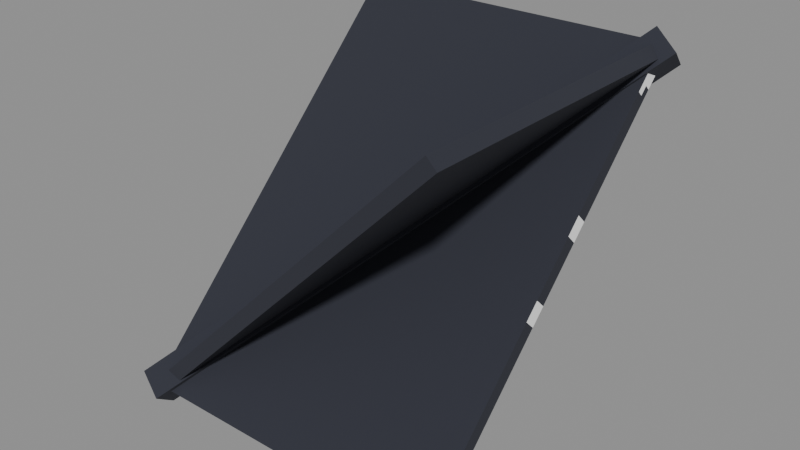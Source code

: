 # Source: Structures_Roofs_Tent_Roof_Corner_Right.blend  (saved by Blender 5.0.119; exported with 4.5.12 LTS)
import bpy
from mathutils import Matrix  # noqa: F401  (used for matrix-valued properties, if any)

bpy.ops.wm.read_factory_settings(use_empty=True)
scene = bpy.context.scene
scene.name = 'Scene'

# ---- collections
col_widgets = bpy.data.collections.new('Widgets'); scene.collection.children.link(col_widgets)
col_widgets.hide_viewport = True

# ---- images (referenced by path relative to the original .blend; pixels are not part of the script)
import os
ASSET_DIR = os.environ.get("B2B_ASSET_DIR", "")  # directory of the original .blend (textures are referenced by path, not embedded)
HERE = os.path.dirname(os.path.abspath(__file__))  # packed textures are extracted next to this script under _unpacked/

def load_image(name, relpath, width, height, colorspace="sRGB"):
    """Load a texture the original file referenced (path relative to the .blend, or extracted next to this script)."""
    p = next((c for c in (os.path.join(HERE, relpath), os.path.join(ASSET_DIR, relpath)) if relpath and os.path.exists(c)), "")
    if p:
        img = bpy.data.images.load(p, check_existing=True)
        img.name = name
    else:  # same state as the original file: an image datablock whose file is absent (Cycles renders it pink)
        img = bpy.data.images.new(name, width, height)
        img.source = "FILE"
        img.filepath = "//" + (relpath or name)
    img.colorspace_settings.name = colorspace
    return img
img_image_0 = load_image('Image_0', '_unpacked/Image_0.2d4b6215.png', 1024, 1024, 'sRGB')

# ---- materials (node trees are filled in below, after node groups)
mat_material_0 = bpy.data.materials.new('Material_0')

# ---- material node trees
mat_material_0.use_nodes = True; mat_material_0.node_tree.nodes.clear()
_N = mat_material_0.node_tree.nodes; _L = mat_material_0.node_tree.links
n0 = _N.new('ShaderNodeBsdfPrincipled'); n0.name = 'Principled BSDF'; n0.location = (10, 300)
n0.inputs[2].default_value = 1.0
n1 = _N.new('ShaderNodeOutputMaterial'); n1.name = 'Material Output'; n1.location = (300, 300)
n2 = _N.new('NodeFrame'); n2.name = 'Frame'; n2.location = (0, 0)
n2.label = 'Alpha Clip'
n2.width = 150
n3 = _N.new('ShaderNodeMath'); n3.name = 'Math'; n3.location = (-340, -20)
n3.operation = 'SUBTRACT'
n3.inputs[0].default_value = 1.0
n4 = _N.new('ShaderNodeMath'); n4.name = 'Math.001'; n4.location = (-540, -20)
n4.operation = 'LESS_THAN'
n4.inputs[1].default_value = 0.05
n5 = _N.new('ShaderNodeTexImage'); n5.name = 'Image Texture'; n5.location = (-840, 210)
n5.label = 'BASE COLOR'
n5.image = img_image_0
n5.interpolation = 'Closest'
n5.extension = 'EXTEND'
n3.parent = n2
n4.parent = n2
_L.new(n0.outputs[0], n1.inputs[0])
_L.new(n3.outputs[0], n0.inputs[4])
_L.new(n4.outputs[0], n3.inputs[1])
_L.new(n5.outputs[0], n0.inputs[0])
_L.new(n5.outputs[1], n4.inputs[0])
n1.is_active_output = True

# ---- meshes
me_mesh_0 = bpy.data.meshes.new('Mesh_0')
me_mesh_0.from_pydata([(-0.9693, 1.0, 2.06), (-1.031, 1.0, 1.999), (1.031, 1.0, 0.06009), (0.9693, 1.0, -0.001786), (-1.031, -1.0, 1.999), (-0.9693, -1.0, 2.06), (0.9693, -1.0, -0.001786), (1.031, -1.0, 0.06009), (-1.031, -1.0, 1.999), (-1.031, 1.0, 1.999), (-0.9693, -1.0, 2.06), (-0.9693, 1.0, 2.06), (1.031, -1.0, 0.06009), (1.031, 1.0, 0.06009), (0.9693, -1.0, -0.001786), (0.9693, 1.0, -0.001786), (-0.9693, -1.0, 2.06), (-0.9693, 1.0, 2.06), (1.031, -1.0, 0.06009), (1.031, 1.0, 0.06009), (-1.031, 1.0, 1.999), (-1.031, -1.0, 1.999), (0.9693, 1.0, -0.001786), (0.9693, -1.0, -0.001786), (-1.0, -0.9693, 2.06), (-1.0, -1.031, 1.999), (-1.0, 1.031, 0.06009), (-1.0, 0.9693, -0.001786), (1.0, -1.031, 1.999), (1.0, -0.9693, 2.06), (1.0, 0.9693, -0.001786), (1.0, 1.031, 0.06009), (1.0, -1.031, 1.999), (-1.0, -1.031, 1.999), (1.0, -0.9693, 2.06), (-1.0, -0.9693, 2.06), (1.0, 1.031, 0.06009), (-1.0, 1.031, 0.06009), (1.0, 0.9693, -0.001786), (-1.0, 0.9693, -0.001786), (1.0, -0.9693, 2.06), (-1.0, -0.9693, 2.06), (1.0, 1.031, 0.06009), (-1.0, 1.031, 0.06009), (-1.0, -1.031, 1.999), (1.0, -1.031, 1.999), (-1.0, 0.9693, -0.001786), (1.0, 0.9693, -0.001786), (-1.106, -0.9186, 2.036), (-0.9575, -0.9623, 2.142), (-1.07, -1.065, 1.925), (-0.9213, -1.109, 2.03), (1.07, 1.065, 0.1342), (0.9213, 1.109, 0.02835), (1.106, 0.9186, 0.02285), (0.9575, 0.9623, -0.08297), (1.07, 1.065, 0.1342), (-0.9575, -0.9623, 2.142), (0.9213, 1.109, 0.02835), (-1.106, -0.9186, 2.036), (0.9575, 0.9623, -0.08297), (-1.07, -1.065, 1.925), (1.106, 0.9186, 0.02285), (-0.9213, -1.109, 2.03), (0.9213, 1.109, 0.02835), (-1.106, -0.9186, 2.036), (0.9575, 0.9623, -0.08297), (-1.07, -1.065, 1.925), (-0.9575, -0.9623, 2.142), (1.07, 1.065, 0.1342), (-0.9213, -1.109, 2.03), (1.106, 0.9186, 0.02285)], [], [(0, 2, 1), (2, 3, 1), (4, 6, 5), (6, 7, 5), (8, 10, 9), (10, 11, 9), (12, 14, 13), (14, 15, 13), (16, 18, 17), (18, 19, 17), (20, 22, 21), (22, 23, 21), (24, 26, 25), (26, 27, 25), (28, 30, 29), (30, 31, 29), (32, 34, 33), (34, 35, 33), (36, 38, 37), (38, 39, 37), (40, 42, 41), (42, 43, 41), (44, 46, 45), (46, 47, 45), (48, 50, 49), (50, 51, 49), (52, 54, 53), (54, 55, 53), (56, 58, 57), (58, 59, 57), (60, 62, 61), (62, 63, 61), (64, 66, 65), (66, 67, 65), (68, 70, 69), (70, 71, 69)])
me_mesh_0.polygons.foreach_set('use_smooth', [0, 0, 0, 0, 0, 0, 0, 0, 0, 0, 0, 0, 0, 0, 0, 0, 0, 0, 0, 0, 0, 0, 0, 0, 0, 0, 0, 0, 0, 0, 0, 0, 0, 1, 1, 0])
_uv = me_mesh_0.uv_layers.new(name='UVMap')
_uv.uv.foreach_set('vector', [0.0, 1.0, 0.0, 1.0, 0.0, 1.0, 0.0, 1.0, 0.0, 1.0, 0.0, 1.0, 0.0332, 0.9551, 0.0332, 1.0, 0.03125, 0.9551, 0.0332, 1.0, 0.03125, 1.0, 0.03125, 0.9551, 0.0, 1.0, 0.0, 1.0, 0.0, 1.0, 0.0, 1.0, 0.0, 1.0, 0.0, 1.0, 0.0332, 1.0, 0.03125, 1.0, 0.0332, 0.9688, 0.03125, 1.0, 0.03125, 0.9688, 0.0332, 0.9688, 0.125, 1.0, 0.125, 0.9551, 0.09375, 1.0, 0.125, 0.9551, 0.09375, 0.9551, 0.09375, 1.0, 0.09375, 1.0, 0.09375, 0.9551, 0.125, 1.0, 0.09375, 0.9551, 0.125, 0.9551, 0.125, 1.0, 0.0332, 0.9551, 0.0332, 1.0, 0.03125, 0.9551, 0.0332, 1.0, 0.03125, 1.0, 0.03125, 0.9551, 0.0, 1.0, 0.0, 1.0, 0.0, 1.0, 0.0, 1.0, 0.0, 1.0, 0.0, 1.0, 0.0, 1.0, 0.0, 1.0, 0.0, 1.0, 0.0, 1.0, 0.0, 1.0, 0.0, 1.0, 0.0332, 1.0, 0.03125, 1.0, 0.0332, 0.9688, 0.03125, 1.0, 0.03125, 0.9688, 0.0332, 0.9688, 0.09375, 1.0, 0.09375, 0.9551, 0.125, 1.0, 0.09375, 0.9551, 0.125, 0.9551, 0.125, 1.0, 0.125, 1.0, 0.125, 0.9551, 0.09375, 1.0, 0.125, 0.9551, 0.09375, 0.9551, 0.09375, 1.0, 0.05469, 0.9404, 0.05469, 0.9375, 0.05762, 0.9404, 0.05469, 0.9375, 0.05762, 0.9375, 0.05762, 0.9404, 0.05469, 0.9404, 0.05469, 0.9375, 0.05762, 0.9404, 0.05469, 0.9375, 0.05762, 0.9375, 0.05762, 0.9404, 0.0, 0.9404, 0.0, 0.9375, 0.05469, 0.9404, 0.0, 0.9375, 0.05469, 0.9375, 0.05469, 0.9404, 0.0, 0.9404, 0.0, 0.9375, 0.05469, 0.9404, 0.0, 0.9375, 0.05469, 0.9375, 0.05469, 0.9404, 0.0, 0.9404, 0.0, 0.9375, 0.05469, 0.9404, 0.0, 0.9375, 0.05469, 0.9375, 0.05469, 0.9404, 0.0, 0.9404, 0.0, 0.9375, 0.05469, 0.9404, 0.0, 0.9375, 0.05469, 0.9375, 0.05469, 0.9404])
me_mesh_0.materials.append(mat_material_0)
me_mesh_0.update()
me_mesh_0.normals_split_custom_set([tuple(v) for v in zip(*[iter([-2.98e-08, 1.0, -1.926e-06, -2.98e-08, 1.0, -1.926e-06, -2.98e-08, 1.0, -1.926e-06, -2.98e-08, 1.0, 1.926e-06, -2.98e-08, 1.0, 1.926e-06, -2.98e-08, 1.0, 1.926e-06, 2.98e-08, -1.0, -9.632e-07, 2.98e-08, -1.0, -9.632e-07, 2.98e-08, -1.0, -9.632e-07, 2.98e-08, -1.0, 1.926e-06, 2.98e-08, -1.0, 1.926e-06, 2.98e-08, -1.0, 1.926e-06, -0.7071, -8.515e-08, 0.7071, -0.7071, -8.515e-08, 0.7071, -0.7071, -8.515e-08, 0.7071, -0.7071, 0.0, 0.7071, -0.7071, 0.0, 0.7071, -0.7071, 0.0, 0.7071, 0.7071, 1.703e-07, -0.7071, 0.7071, 1.703e-07, -0.7071, 0.7071, 1.703e-07, -0.7071, 0.7071, 0.0, -0.7071, 0.7071, 0.0, -0.7071, 0.7071, 0.0, -0.7071, 0.7071, 4.214e-08, 0.7071, 0.7071, 4.214e-08, 0.7071, 0.7071, 4.214e-08, 0.7071, 0.7071, 8.428e-08, 0.7071, 0.7071, 8.428e-08, 0.7071, 0.7071, 8.428e-08, 0.7071, -0.7071, -8.428e-08, -0.7071, -0.7071, -8.428e-08, -0.7071, -0.7071, -8.428e-08, -0.7071, -0.7071, -4.214e-08, -0.7071, -0.7071, -4.214e-08, -0.7071, -0.7071, -4.214e-08, -0.7071, -1.0, 9.632e-07, 4.469e-08, -1.0, 9.632e-07, 4.469e-08, -1.0, 9.632e-07, 4.469e-08, -1.0, 0.0, 4.469e-08, -1.0, 0.0, 4.469e-08, -1.0, 0.0, 4.469e-08, 1.0, 0.0, -4.469e-08, 1.0, 0.0, -4.469e-08, 1.0, 0.0, -4.469e-08, 1.0, 0.0, -4.469e-08, 1.0, 0.0, -4.469e-08, 1.0, 0.0, -4.469e-08, 0.0, -0.7071, 0.7071, 0.0, -0.7071, 0.7071, 0.0, -0.7071, 0.7071, 0.0, -0.7071, 0.7071, 0.0, -0.7071, 0.7071, 0.0, -0.7071, 0.7071, -2.129e-08, 0.7071, -0.7071, -2.129e-08, 0.7071, -0.7071, -2.129e-08, 0.7071, -0.7071, -6.386e-08, 0.7071, -0.7071, -6.386e-08, 0.7071, -0.7071, -6.386e-08, 0.7071, -0.7071, -8.428e-08, 0.7071, 0.7071, -8.428e-08, 0.7071, 0.7071, -8.428e-08, 0.7071, 0.7071, 8.428e-08, 0.7071, 0.7071, 8.428e-08, 0.7071, 0.7071, 8.428e-08, 0.7071, 0.7071, -4.214e-08, -0.7071, -0.7071, -4.214e-08, -0.7071, -0.7071, -4.214e-08, -0.7071, -0.7071, -4.214e-08, -0.7071, -0.7071, -4.214e-08, -0.7071, -0.7071, -4.214e-08, -0.7071, -0.7071, -0.5792, -0.5792, 0.5736, -0.5792, -0.5792, 0.5736, -0.5792, -0.5792, 0.5736, -0.5792, -0.5792, 0.5736, -0.5792, -0.5792, 0.5736, -0.5792, -0.5792, 0.5736, 0.5792, 0.5792, -0.5736, 0.5792, 0.5792, -0.5736, 0.5792, 0.5792, -0.5736, 0.5792, 0.5792, -0.5736, 0.5792, 0.5792, -0.5736, 0.5792, 0.5792, -0.5736, -0.1932, 0.7811, 0.5937, -0.1932, 0.7811, 0.5937, -0.1932, 0.7811, 0.5937, -0.1932, 0.7811, 0.5937, -0.1932, 0.7811, 0.5937, -0.1932, 0.7811, 0.5937, 0.1932, -0.7811, -0.5937, 0.1932, -0.7811, -0.5937, 0.1932, -0.7811, -0.5937, 0.1932, -0.7811, -0.5937, 0.1932, -0.7811, -0.5937, 0.1932, -0.7811, -0.5937, -0.7919, 0.2331, -0.5644, -0.7919, 0.2331, -0.5644, -0.7919, 0.2331, -0.5644, -0.7919, 0.2331, -0.5644, -0.7919, 0.2331, -0.5644, -0.7919, 0.2331, -0.5644, 0.7919, -0.2331, 0.5644, 0.7919, -0.2331, 0.5644, 0.7919, -0.2331, 0.5644, 0.7919, -0.2331, 0.5644, 0.7919, -0.2331, 0.5644, 0.7919, -0.2331, 0.5644])] * 3)])
me_plane = bpy.data.meshes.new('Plane')
me_plane.from_pydata([(-1.0, -6.123e-17, -1.0), (1.0, -6.123e-17, -1.0), (-1.0, 6.123e-17, 1.0), (1.0, 6.123e-17, 1.0)], [], [(0, 1, 3, 2)])
_uv = me_plane.uv_layers.new(name='UVMap')
_uv.uv.foreach_set('vector', [0.0, 0.0, 1.0, 0.0, 1.0, 1.0, 0.0, 1.0])
me_plane.update()
me_cube = bpy.data.meshes.new('Cube')
me_cube.from_pydata([(-1.0, 0.6841, -0.6866), (-1.0, 0.6841, 2.142), (-1.0, 0.7716, -0.6866), (-1.0, 0.7716, 2.142), (1.0, 0.6841, -0.6866), (1.0, 0.6841, 2.142), (1.0, 0.7716, -0.6866), (1.0, 0.7716, 2.142)], [], [(0, 1, 3, 2), (2, 3, 7, 6), (6, 7, 5, 4), (4, 5, 1, 0), (2, 6, 4, 0), (7, 3, 1, 5)])
_uv = me_cube.uv_layers.new(name='UVMap')
_uv.uv.foreach_set('vector', [0.375, 0.0, 0.625, 0.0, 0.625, 0.25, 0.375, 0.25, 0.375, 0.25, 0.625, 0.25, 0.625, 0.5, 0.375, 0.5, 0.375, 0.5, 0.625, 0.5, 0.625, 0.75, 0.375, 0.75, 0.375, 0.75, 0.625, 0.75, 0.625, 1.0, 0.375, 1.0, 0.125, 0.5, 0.375, 0.5, 0.375, 0.75, 0.125, 0.75, 0.625, 0.5, 0.875, 0.5, 0.875, 0.75, 0.625, 0.75])
me_cube.update()
me_cube_001 = bpy.data.meshes.new('Cube.001')
me_cube_001.from_pydata([(-1.0, 0.6841, -0.6866), (-1.0, 0.6841, 2.142), (-1.0, 0.7716, -0.6866), (-1.0, 0.7716, 2.142), (1.0, 0.6841, -0.6866), (1.0, 0.6841, 2.142), (1.0, 0.7716, -0.6866), (1.0, 0.7716, 2.142)], [], [(0, 1, 3, 2), (2, 3, 7, 6), (6, 7, 5, 4), (4, 5, 1, 0), (2, 6, 4, 0), (7, 3, 1, 5)])
_uv = me_cube_001.uv_layers.new(name='UVMap')
_uv.uv.foreach_set('vector', [0.375, 0.0, 0.625, 0.0, 0.625, 0.25, 0.375, 0.25, 0.375, 0.25, 0.625, 0.25, 0.625, 0.5, 0.375, 0.5, 0.375, 0.5, 0.625, 0.5, 0.625, 0.75, 0.375, 0.75, 0.375, 0.75, 0.625, 0.75, 0.625, 1.0, 0.375, 1.0, 0.125, 0.5, 0.375, 0.5, 0.375, 0.75, 0.125, 0.75, 0.625, 0.5, 0.875, 0.5, 0.875, 0.75, 0.625, 0.75])
me_cube_001.update()
me_cube_002 = bpy.data.meshes.new('Cube.002')
me_cube_002.from_pydata([(-0.7231, -1.282, -1.23), (-0.7231, -1.282, 1.23), (-0.7231, 1.282, -1.23), (-0.7231, 1.282, 1.23), (0.7231, -1.282, -1.23), (0.7231, -1.282, 1.23), (0.7231, 1.282, -1.23), (0.7231, 1.282, 1.23)], [], [(0, 1, 3, 2), (2, 3, 7, 6), (6, 7, 5, 4), (4, 5, 1, 0), (2, 6, 4, 0), (7, 3, 1, 5)])
_uv = me_cube_002.uv_layers.new(name='UVMap')
_uv.uv.foreach_set('vector', [0.375, 0.0, 0.625, 0.0, 0.625, 0.25, 0.375, 0.25, 0.375, 0.25, 0.625, 0.25, 0.625, 0.5, 0.375, 0.5, 0.375, 0.5, 0.625, 0.5, 0.625, 0.75, 0.375, 0.75, 0.375, 0.75, 0.625, 0.75, 0.625, 1.0, 0.375, 1.0, 0.125, 0.5, 0.375, 0.5, 0.375, 0.75, 0.125, 0.75, 0.625, 0.5, 0.875, 0.5, 0.875, 0.75, 0.625, 0.75])
me_cube_002.update()
arm_armature = bpy.data.armatures.new('Armature')  # bones are not reproduced

# ---- objects
ob_origin = bpy.data.objects.new('Origin', arm_armature)
ob_mesh_0 = bpy.data.objects.new('Mesh_0', me_mesh_0)
ob_wgt_origin = bpy.data.objects.new('WGT-Origin', me_plane)
ob_wgt_tent_diagonal = bpy.data.objects.new('WGT-Tent diagonal', me_cube)
ob_wgt_tent_diagonal_001 = bpy.data.objects.new('WGT-Tent diagonal.001', me_cube_001)
ob_wgt_pole = bpy.data.objects.new('WGT-Pole', me_cube_002)

# ---- transforms, parenting, visibility, modifiers, constraints
ob_origin.location = (0.0, 0.0, 0.0)
ob_origin.rotation_mode = 'QUATERNION'
ob_origin.rotation_quaternion = (3.749e-33, 6.123e-17, -6.123e-17, 1.0)
ob_origin.show_in_front = True
ob_mesh_0.parent = ob_origin
ob_mesh_0.location = (0.0, 0.0, 0.0)
ob_mesh_0.rotation_mode = 'QUATERNION'
ob_mesh_0.rotation_quaternion = (1.0, 0.0, 0.0, 0.0)
_vg = ob_mesh_0.vertex_groups.new(name='Origin')
_vg = ob_mesh_0.vertex_groups.new(name='Tent diagonal')
_vg.add([0, 1, 2, 3, 4, 5, 6, 7, 8, 9, 10, 11, 12, 13, 14, 15, 16, 17, 18, 19, 20, 21, 22, 23], 1.0, 'REPLACE')
_vg = ob_mesh_0.vertex_groups.new(name='Tent diagonal.001')
_vg.add([24, 25, 26, 27, 28, 29, 30, 31, 32, 33, 34, 35, 36, 37, 38, 39, 40, 41, 42, 43, 44, 45, 46, 47], 1.0, 'REPLACE')
_vg = ob_mesh_0.vertex_groups.new(name='Pole')
_vg.add([48, 49, 50, 51, 52, 53, 54, 55, 56, 57, 58, 59, 60, 61, 62, 63, 64, 65, 66, 67, 68, 69, 70, 71], 1.0, 'REPLACE')
_m = ob_mesh_0.modifiers.new('Armature', 'ARMATURE')
_m.object = ob_origin
ob_wgt_origin.location = (0.0, 0.0, 0.0)
ob_wgt_origin.hide_render = True
ob_wgt_tent_diagonal.location = (0.0, 0.0, 0.0)
ob_wgt_tent_diagonal.hide_render = True
ob_wgt_tent_diagonal_001.location = (0.0, 0.0, 0.0)
ob_wgt_tent_diagonal_001.hide_render = True
ob_wgt_pole.location = (0.0, 0.0, 0.0)
ob_wgt_pole.hide_render = True

# ---- collection membership
scene.collection.objects.link(ob_origin)
scene.collection.objects.link(ob_mesh_0)
col_widgets.objects.link(ob_wgt_origin)
col_widgets.objects.link(ob_wgt_tent_diagonal)
col_widgets.objects.link(ob_wgt_tent_diagonal_001)
col_widgets.objects.link(ob_wgt_pole)

# ---- scene / render settings (as saved in the file)
scene.frame_start = 1; scene.frame_end = 250; scene.frame_set(1)
scene.render.engine = 'BLENDER_EEVEE_NEXT'
scene.render.bake_bias = 0.0
scene.render.bake_samples = 0
scene.cycles.sampling_pattern = 'TABULATED_SOBOL'
scene.eevee.use_volume_custom_range = False
bpy.context.view_layer.update()

# ---- added for rendering (the .blend has no active camera and no usable light): camera, sun + grey world if the file has none
cam_auto = bpy.data.cameras.new('AutoCamera')
cam_auto.lens = 50.0
cam_auto.sensor_width = 36.0
cam_auto.clip_end = 1000.0
ob_auto_camera = bpy.data.objects.new('AutoCamera', cam_auto)
scene.collection.objects.link(ob_auto_camera)
ob_auto_camera.location = (3.55451, -4.26541, 3.87296)
ob_auto_camera.rotation_euler = (1.09748, -7.21219e-08, 0.694738)
scene.camera = ob_auto_camera
light_auto_sun = bpy.data.lights.new('AutoSun', 'SUN')
light_auto_sun.energy = 3.0
light_auto_sun.angle = 0.0523599
ob_auto_sun = bpy.data.objects.new('AutoSun', light_auto_sun)
scene.collection.objects.link(ob_auto_sun)
ob_auto_sun.rotation_euler = (0.872665, 0.174533, 0.523599)
if scene.world is None:
    world_auto = bpy.data.worlds.new('AutoWorld')
    world_auto.color = (0.3, 0.3, 0.3)
    scene.world = world_auto
bpy.context.view_layer.update()
